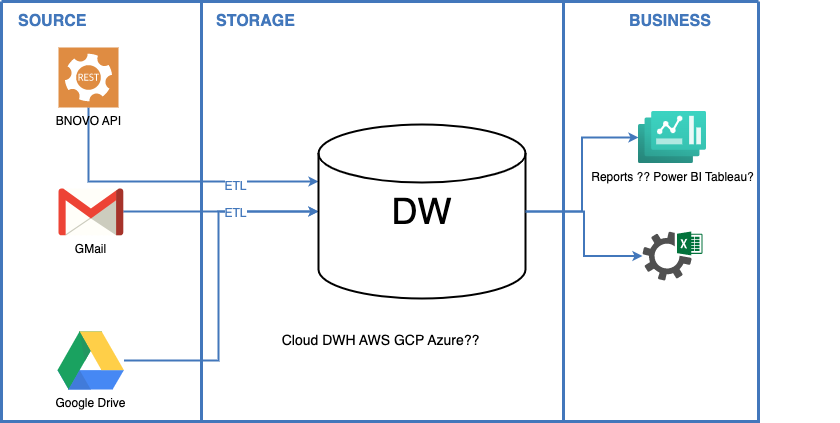

The diagram above was exported from draw.io. Its source (the exported page's mxGraphModel, read from the mxfile embedded in the PNG):
<mxGraphModel dx="925" dy="612" grid="1" gridSize="10" guides="1" tooltips="1" connect="1" arrows="1" fold="1" page="1" pageScale="1" pageWidth="1169" pageHeight="827" background="none" math="0" shadow="0">
  <root>
    <mxCell id="0" />
    <mxCell id="1" parent="0" />
    <mxCell id="63" value="" style="swimlane;shadow=0;strokeColor=#4277BB;fillColor=#ffffff;fontColor=none;align=right;startSize=0;collapsible=0;noLabel=1;strokeWidth=3;" parent="1" vertex="1">
      <mxGeometry x="83" y="60" width="757" height="420" as="geometry" />
    </mxCell>
    <mxCell id="102" value="SOURCE" style="text;html=1;align=left;verticalAlign=middle;fontColor=#4277BB;shadow=0;dashed=0;strokeColor=none;fillColor=none;labelBackgroundColor=none;fontStyle=1;fontSize=16;spacingLeft=5;" parent="63" vertex="1">
      <mxGeometry x="10" y="10" width="170" height="20" as="geometry" />
    </mxCell>
    <mxCell id="103" value="" style="line;strokeWidth=3;direction=south;html=1;shadow=0;labelBackgroundColor=none;fillColor=none;gradientColor=none;fontSize=12;fontColor=#4277BB;align=right;strokeColor=#4277BB;" parent="63" vertex="1">
      <mxGeometry x="195" y="1" width="10" height="419" as="geometry" />
    </mxCell>
    <mxCell id="106" value="" style="line;strokeWidth=3;direction=south;html=1;shadow=0;labelBackgroundColor=none;fillColor=none;gradientColor=none;fontSize=12;fontColor=#4277BB;align=right;strokeColor=#4277BB;" parent="63" vertex="1">
      <mxGeometry x="557" width="10" height="420" as="geometry" />
    </mxCell>
    <mxCell id="107" value="STORAGE" style="text;html=1;align=left;verticalAlign=middle;fontColor=#4277BB;shadow=0;dashed=0;strokeColor=none;fillColor=none;labelBackgroundColor=none;fontStyle=1;fontSize=16;spacingLeft=5;" parent="63" vertex="1">
      <mxGeometry x="208" y="10" width="190" height="20" as="geometry" />
    </mxCell>
    <mxCell id="108" value="BUSINESS" style="text;html=1;align=left;verticalAlign=middle;fontColor=#4277BB;shadow=0;dashed=0;strokeColor=none;fillColor=none;labelBackgroundColor=none;fontStyle=1;fontSize=16;spacingLeft=5;" parent="63" vertex="1">
      <mxGeometry x="620.5" y="10" width="217" height="20" as="geometry" />
    </mxCell>
    <mxCell id="gQambudpDdkFgTJ571fo-261" value="" style="edgeStyle=elbowEdgeStyle;shape=connector;rounded=0;orthogonalLoop=1;jettySize=auto;elbow=vertical;html=1;labelBackgroundColor=#ffffff;strokeColor=#4277BB;strokeWidth=2;fontFamily=Helvetica;fontSize=12;fontColor=#4277BB;startArrow=none;startFill=0;endArrow=classic;endFill=1;startSize=4;endSize=4;" edge="1" parent="63" source="gQambudpDdkFgTJ571fo-245" target="gQambudpDdkFgTJ571fo-248">
      <mxGeometry relative="1" as="geometry">
        <Array as="points">
          <mxPoint x="247" y="180" />
        </Array>
      </mxGeometry>
    </mxCell>
    <mxCell id="gQambudpDdkFgTJ571fo-263" value="ETL" style="edgeLabel;html=1;align=center;verticalAlign=middle;resizable=0;points=[];fontSize=12;fontFamily=Helvetica;fontColor=#4277BB;" vertex="1" connectable="0" parent="gQambudpDdkFgTJ571fo-261">
      <mxGeometry x="0.4474" y="-3" relative="1" as="geometry">
        <mxPoint y="1" as="offset" />
      </mxGeometry>
    </mxCell>
    <mxCell id="gQambudpDdkFgTJ571fo-245" value="BNOVO API" style="sketch=0;pointerEvents=1;shadow=0;dashed=0;html=1;strokeColor=none;fillColor=#DF8C42;labelPosition=center;verticalLabelPosition=bottom;verticalAlign=top;align=center;outlineConnect=0;shape=mxgraph.veeam2.restful_api;" vertex="1" parent="63">
      <mxGeometry x="57" y="46" width="60" height="60" as="geometry" />
    </mxCell>
    <mxCell id="gQambudpDdkFgTJ571fo-262" value="" style="edgeStyle=elbowEdgeStyle;shape=connector;rounded=0;orthogonalLoop=1;jettySize=auto;elbow=vertical;html=1;labelBackgroundColor=#ffffff;strokeColor=#4277BB;strokeWidth=2;fontFamily=Helvetica;fontSize=12;fontColor=#4277BB;startArrow=none;startFill=0;endArrow=classic;endFill=1;startSize=4;endSize=4;entryX=0;entryY=0.5;entryDx=0;entryDy=0;entryPerimeter=0;" edge="1" parent="63" source="gQambudpDdkFgTJ571fo-246" target="gQambudpDdkFgTJ571fo-248">
      <mxGeometry relative="1" as="geometry" />
    </mxCell>
    <mxCell id="gQambudpDdkFgTJ571fo-246" value="GMail" style="dashed=0;outlineConnect=0;html=1;align=center;labelPosition=center;verticalLabelPosition=bottom;verticalAlign=top;shape=mxgraph.weblogos.gmail" vertex="1" parent="63">
      <mxGeometry x="57" y="187" width="64.8" height="46.800000000000004" as="geometry" />
    </mxCell>
    <mxCell id="gQambudpDdkFgTJ571fo-253" value="" style="edgeStyle=orthogonalEdgeStyle;rounded=0;orthogonalLoop=1;jettySize=auto;html=1;fontSize=12;entryX=0;entryY=0.5;entryDx=0;entryDy=0;entryPerimeter=0;labelBackgroundColor=#ffffff;strokeColor=#4277BB;fontColor=#4277BB;startArrow=none;startFill=0;startSize=4;endFill=1;endSize=4;strokeWidth=2;" edge="1" parent="63" source="gQambudpDdkFgTJ571fo-247" target="gQambudpDdkFgTJ571fo-248">
      <mxGeometry relative="1" as="geometry">
        <Array as="points">
          <mxPoint x="217" y="359" />
          <mxPoint x="217" y="210" />
        </Array>
      </mxGeometry>
    </mxCell>
    <mxCell id="gQambudpDdkFgTJ571fo-264" value="ETL" style="edgeLabel;html=1;align=center;verticalAlign=middle;resizable=0;points=[];fontSize=12;fontFamily=Helvetica;fontColor=#4277BB;" vertex="1" connectable="0" parent="gQambudpDdkFgTJ571fo-253">
      <mxGeometry x="0.5111" relative="1" as="geometry">
        <mxPoint y="1" as="offset" />
      </mxGeometry>
    </mxCell>
    <mxCell id="gQambudpDdkFgTJ571fo-247" value="Google Drive" style="dashed=0;outlineConnect=0;html=1;align=center;labelPosition=center;verticalLabelPosition=bottom;verticalAlign=top;shape=mxgraph.weblogos.google_drive" vertex="1" parent="63">
      <mxGeometry x="56" y="330" width="66.4" height="58" as="geometry" />
    </mxCell>
    <mxCell id="gQambudpDdkFgTJ571fo-256" value="" style="edgeStyle=orthogonalEdgeStyle;rounded=0;orthogonalLoop=1;jettySize=auto;html=1;fontSize=12;labelBackgroundColor=#ffffff;strokeColor=#4277BB;fontColor=#4277BB;startArrow=none;startFill=0;startSize=4;endFill=1;endSize=4;strokeWidth=2;" edge="1" parent="63" source="gQambudpDdkFgTJ571fo-248" target="gQambudpDdkFgTJ571fo-251">
      <mxGeometry relative="1" as="geometry" />
    </mxCell>
    <mxCell id="gQambudpDdkFgTJ571fo-248" value="&lt;font style=&quot;font-size: 36px;&quot;&gt;DW&lt;/font&gt;" style="strokeWidth=2;html=1;shape=mxgraph.flowchart.database;whiteSpace=wrap;" vertex="1" parent="63">
      <mxGeometry x="317" y="123" width="207" height="174" as="geometry" />
    </mxCell>
    <mxCell id="gQambudpDdkFgTJ571fo-251" value="Reports ?? Power BI Tableau?" style="aspect=fixed;html=1;points=[];align=center;image;fontSize=12;image=img/lib/azure2/other/Dashboard_Hub.svg;" vertex="1" parent="63">
      <mxGeometry x="637" y="110" width="68" height="52" as="geometry" />
    </mxCell>
    <mxCell id="gQambudpDdkFgTJ571fo-255" value="Cloud DWH AWS GCP Azure??" style="text;html=1;align=center;verticalAlign=middle;resizable=0;points=[];autosize=1;strokeColor=none;fillColor=none;fontSize=14;" vertex="1" parent="63">
      <mxGeometry x="268.5" y="324" width="220" height="30" as="geometry" />
    </mxCell>
    <mxCell id="gQambudpDdkFgTJ571fo-257" value="" style="sketch=0;pointerEvents=1;shadow=0;dashed=0;html=1;strokeColor=none;fillColor=#505050;labelPosition=center;verticalLabelPosition=bottom;verticalAlign=top;outlineConnect=0;align=center;shape=mxgraph.office.services.excel_services;fontSize=14;" vertex="1" parent="63">
      <mxGeometry x="641" y="230" width="60" height="49" as="geometry" />
    </mxCell>
    <mxCell id="gQambudpDdkFgTJ571fo-258" value="" style="edgeStyle=orthogonalEdgeStyle;rounded=0;orthogonalLoop=1;jettySize=auto;html=1;fontSize=12;exitX=1;exitY=0.5;exitDx=0;exitDy=0;exitPerimeter=0;labelBackgroundColor=#ffffff;strokeColor=#4277BB;fontColor=#4277BB;startArrow=none;startFill=0;startSize=4;endFill=1;endSize=4;strokeWidth=2;" edge="1" parent="63" source="gQambudpDdkFgTJ571fo-248" target="gQambudpDdkFgTJ571fo-257">
      <mxGeometry relative="1" as="geometry">
        <mxPoint x="504" y="163" as="sourcePoint" />
        <mxPoint x="647" y="146" as="targetPoint" />
      </mxGeometry>
    </mxCell>
  </root>
</mxGraphModel>